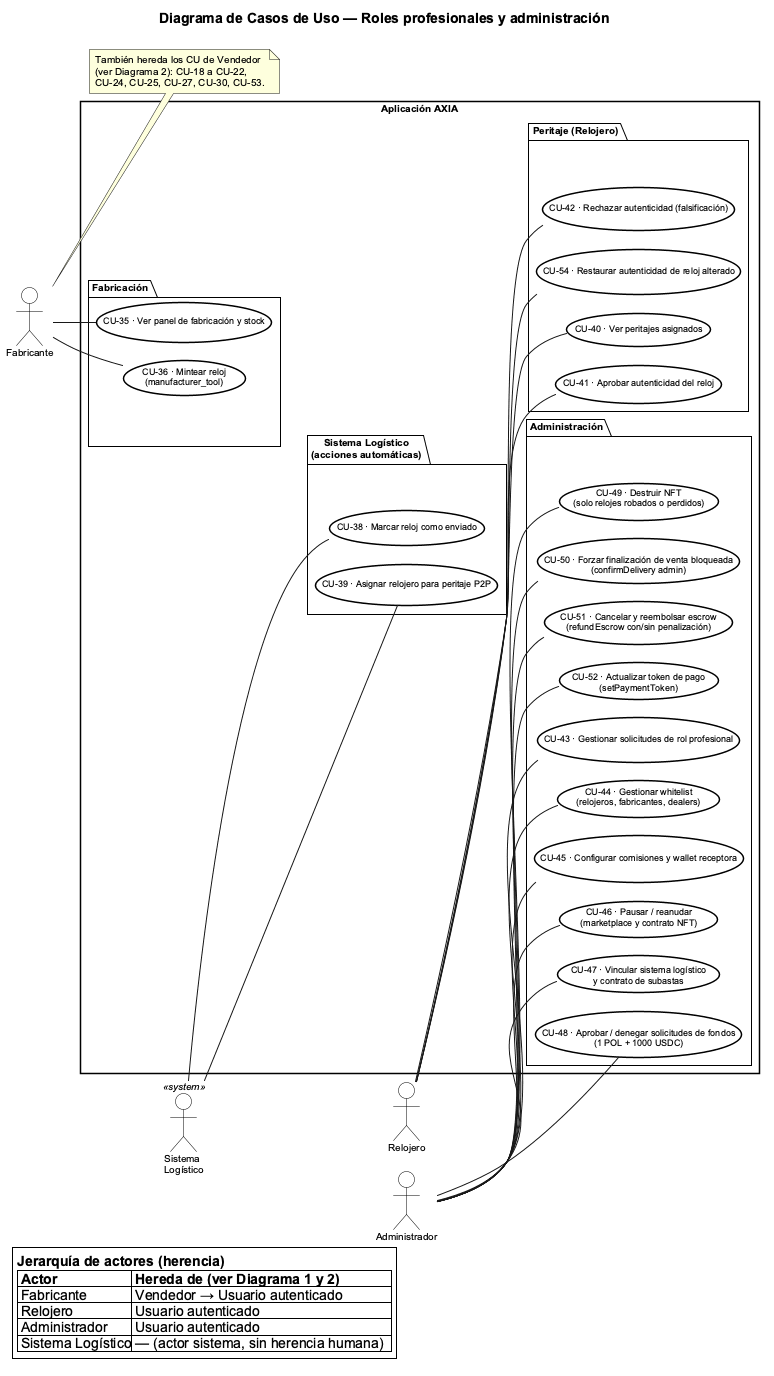

The diagram above was rendered by PlantUML. Its source (embedded in the PNG):
@startuml CU_Aplicacion_3_Profesionales
!pragma layout smetana

title Diagrama de Casos de Uso — Roles profesionales y administración

skinparam actorStyle default
skinparam defaultFontName Arial
skinparam defaultFontSize 10
skinparam shadowing false
skinparam roundCorner 0
skinparam backgroundColor #FFFFFF

skinparam actor {
  BackgroundColor #FFFFFF
  BorderColor #000000
  FontColor #000000
  FontSize 10
}
skinparam usecase {
  BackgroundColor #FFFFFF
  BorderColor #000000
  FontColor #000000
  BorderThickness 1.5
  FontSize 9
}
skinparam package {
  BackgroundColor #FFFFFF
  BorderColor #000000
  FontColor #000000
  BorderThickness 1
  FontSize 10
}
skinparam rectangle {
  BackgroundColor #FFFFFF
  BorderColor #000000
  FontColor #000000
  BorderThickness 1.5
}

left to right direction

actor "Fabricante"               as Fab
actor "Relojero"                 as Watch
actor "Administrador"            as Admin
actor "Sistema\nLogístico"       as Sys  <<system>>

rectangle "  Aplicación AXIA  " {

  package "Fabricación" as PKG_FAB {
    usecase "CU-35 · Ver panel de fabricación y stock"                          as CU_35
    usecase "CU-36 · Mintear reloj\n(manufacturer_tool)"                        as CU_36
  }

  package "Sistema Logístico\n(acciones automáticas)" as PKG_SYS {
    usecase "CU-38 · Marcar reloj como enviado"                                 as CU_38
    usecase "CU-39 · Asignar relojero para peritaje P2P"                        as CU_39
  }

  package "Peritaje (Relojero)" as PKG_PER {
    usecase "CU-40 · Ver peritajes asignados"                                   as CU_40
    usecase "CU-41 · Aprobar autenticidad del reloj"                            as CU_41
    usecase "CU-42 · Rechazar autenticidad (falsificación)"                     as CU_42
    usecase "CU-54 · Restaurar autenticidad de reloj alterado"                  as CU_54
  }

  package "Administración" as PKG_ADM {
    usecase "CU-43 · Gestionar solicitudes de rol profesional"                  as CU_43
    usecase "CU-44 · Gestionar whitelist\n(relojeros, fabricantes, dealers)"    as CU_44
    usecase "CU-45 · Configurar comisiones y wallet receptora"                  as CU_45
    usecase "CU-46 · Pausar / reanudar\n(marketplace y contrato NFT)"           as CU_46
    usecase "CU-47 · Vincular sistema logístico\ny contrato de subastas"        as CU_47
    usecase "CU-48 · Aprobar / denegar solicitudes de fondos\n(1 POL + 1000 USDC)" as CU_48
    usecase "CU-49 · Destruir NFT\n(solo relojes robados o perdidos)"          as CU_49
    usecase "CU-50 · Forzar finalización de venta bloqueada\n(confirmDelivery admin)" as CU_50
    usecase "CU-51 · Cancelar y reembolsar escrow\n(refundEscrow con/sin penalización)" as CU_51
    usecase "CU-52 · Actualizar token de pago\n(setPaymentToken)"              as CU_52
  }

  ' 2 columnas: FAB + SYS + PER izquierda · ADM derecha
  PKG_FAB -[hidden]r-> PKG_ADM
  PKG_SYS -[hidden]r-> PKG_ADM
  PKG_PER -[hidden]r-> PKG_ADM
  PKG_FAB -[hidden]d-> PKG_SYS
  PKG_SYS -[hidden]d-> PKG_PER
}

' Fabricante
Fab   -- CU_35
Fab   -- CU_36

' Relojero
Watch -- CU_40
Watch -- CU_41
Watch -- CU_42
Watch -- CU_54

' Sistema Logístico
Sys   -- CU_38
Sys   -- CU_39

' Administrador
Admin -- CU_43
Admin -- CU_44
Admin -- CU_45
Admin -- CU_46
Admin -- CU_47
Admin -- CU_48
Admin -- CU_49
Admin -- CU_50
Admin -- CU_51
Admin -- CU_52

note right of Fab
  También hereda los CU de Vendedor
  (ver Diagrama 2): CU-18 a CU-22,
  CU-24, CU-25, CU-27, CU-30, CU-53.
end note

legend bottom left
  <b>Jerarquía de actores (herencia)</b>
  |= Actor           |= Hereda de (ver Diagrama 1 y 2)        |
  | Fabricante       | Vendedor → Usuario autenticado          |
  | Relojero         | Usuario autenticado                     |
  | Administrador    | Usuario autenticado                     |
  | Sistema Logístico| — (actor sistema, sin herencia humana)  |
endlegend

@enduml